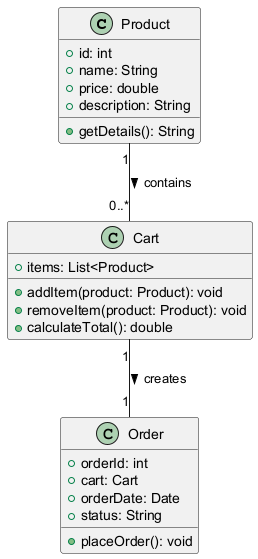

The diagram above was rendered by PlantUML. Its source (embedded in the PNG):
@startuml
class Product {
    +id: int
    +name: String
    +price: double
    +description: String
    +getDetails(): String
}

class Cart {
    +items: List<Product>
    +addItem(product: Product): void
    +removeItem(product: Product): void
    +calculateTotal(): double
}

class Order {
    +orderId: int
    +cart: Cart
    +orderDate: Date
    +status: String
    +placeOrder(): void
}

Product "1" -- "0..*" Cart : contains >
Cart "1" -- "1" Order : creates >
@enduml